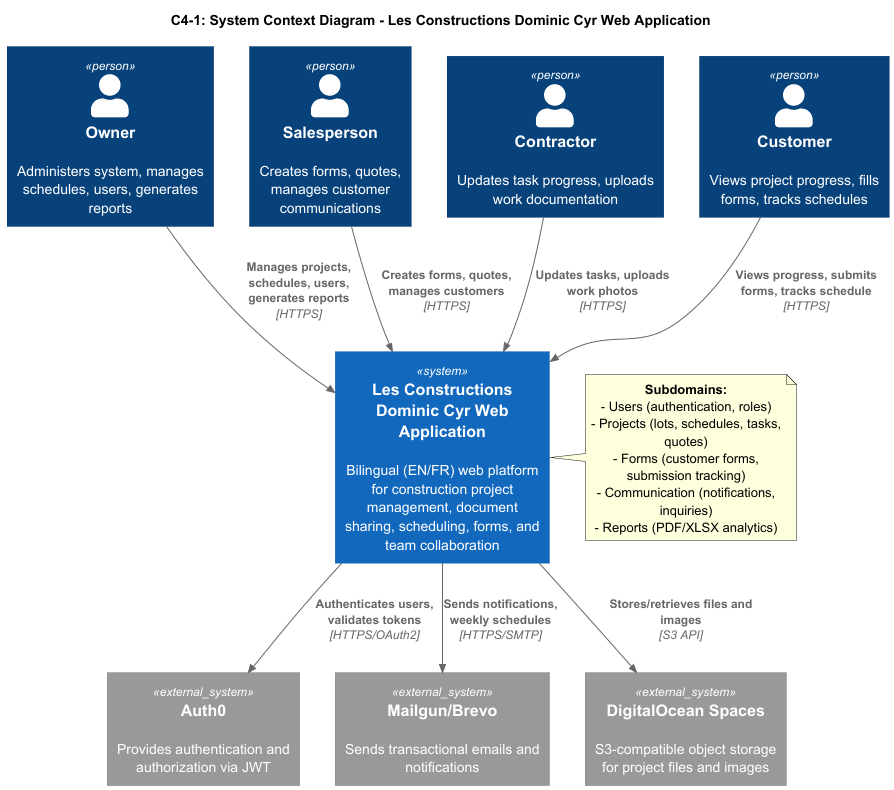

The diagram above was rendered by PlantUML. Its source (embedded in the PNG):
@startuml C4-1_System_Context_Diagram

!include https://raw.githubusercontent.com/plantuml-stdlib/C4-PlantUML/master/C4_Context.puml

title C4-1: System Context Diagram - Les Constructions Dominic Cyr Web Application

Person(owner, "Owner", "Administers system, manages schedules, users, generates reports")
Person(salesperson, "Salesperson", "Creates forms, quotes, manages customer communications")
Person(contractor, "Contractor", "Updates task progress, uploads work documentation")
Person(customer, "Customer", "Views project progress, fills forms, tracks schedules")

System(webapp, "Les Constructions Dominic Cyr Web Application", "Bilingual (EN/FR) web platform for construction project management, document sharing, scheduling, forms, and team collaboration")

System_Ext(auth0, "Auth0", "Provides authentication and authorization via JWT")
System_Ext(email_service, "Mailgun/Brevo", "Sends transactional emails and notifications")
System_Ext(storage_service, "DigitalOcean Spaces", "S3-compatible object storage for project files and images")

' User interactions
Rel(owner, webapp, "Manages projects, schedules, users, generates reports", "HTTPS")
Rel(salesperson, webapp, "Creates forms, quotes, manages customers", "HTTPS")
Rel(contractor, webapp, "Updates tasks, uploads work photos", "HTTPS")
Rel(customer, webapp, "Views progress, submits forms, tracks schedule", "HTTPS")

' System interactions
Rel(webapp, auth0, "Authenticates users, validates tokens", "HTTPS/OAuth2")
Rel(webapp, email_service, "Sends notifications, weekly schedules", "HTTPS/SMTP")
Rel(webapp, storage_service, "Stores/retrieves files and images", "S3 API")

note right of webapp
  **Subdomains:**
  - Users (authentication, roles)
  - Projects (lots, schedules, tasks, quotes)
  - Forms (customer forms, submission tracking)
  - Communication (notifications, inquiries)
  - Reports (PDF/XLSX analytics)
end note

@enduml